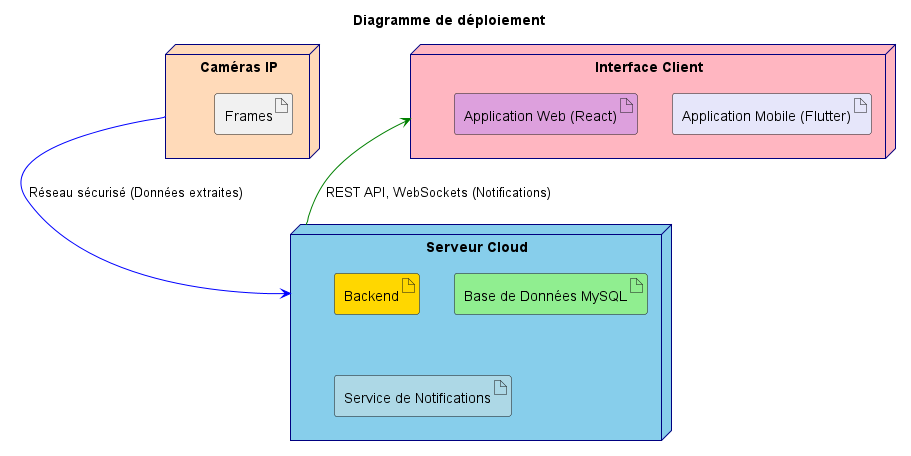

The diagram above was rendered by PlantUML. Its source (embedded in the PNG):
@startuml
title Diagramme de déploiement

skinparam node {
    BackgroundColor #F0F8FF
    BorderColor #000080
}

node "Caméras IP" as Cameras #FFDAB9 {
    artifact "Frames"
}

node "Serveur Cloud" as Server #87CEEB {
    artifact "Backend" #FFD700
    artifact "Base de Données MySQL" #90EE90
    artifact "Service de Notifications" #ADD8E6
}

node "Interface Client" as Mobiles #FFB6C1 {
    artifact "Application Mobile (Flutter)" #E6E6FA
    artifact "Application Web (React)" #DDA0DD
}

Cameras -[hidden]down- Server
Mobiles -[hidden]down- Server

Cameras -[#blue]> Server : Réseau sécurisé (Données extraites)
Server -[#green]> Mobiles : REST API, WebSockets (Notifications)

@enduml